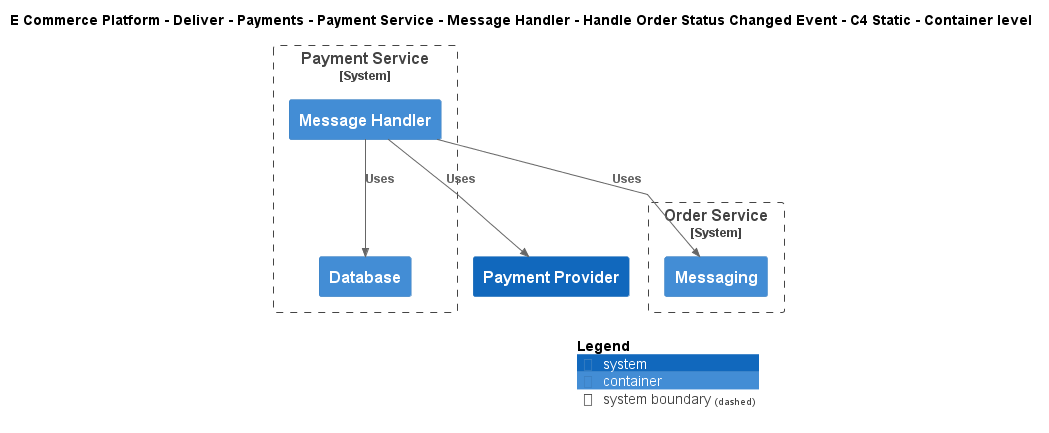

The diagram above was rendered by PlantUML. Its source (embedded in the PNG):
@startuml
!include ..\..\..\..\..\..\..\..\..\.c4s\C4_Container.puml

AddElementTag("c4interflow:lifecycle:new", $bgColor=green, $fontColor=#ffffff, $borderColor=green, $shadowing="False")
AddElementTag("c4interflow:lifecycle:changed", $bgColor=orange, $fontColor=#ffffff, $borderColor=orange, $shadowing="False")
AddElementTag("c4interflow:lifecycle:removed", $bgColor=red, $fontColor=#ffffff, $borderColor=red, $shadowing="False")

AddRelTag("c4interflow:lifecycle:new", $textColor=green, $lineColor=green)
AddRelTag("c4interflow:lifecycle:changed", $textColor=orange, $lineColor=orange)
AddRelTag("c4interflow:lifecycle:removed", $textColor=red, $lineColor=red)

SHOW_PERSON_PORTRAIT()
LAYOUT_TOP_DOWN()

skinparam linetype polyline

title E Commerce Platform - Deliver - Payments - Payment Service - Message Handler - Handle Order Status Changed Event - C4 Static - Container level


System_Boundary(ECommercePlatform.Deliver.Payments.SoftwareSystems.PaymentService, "Payment Service") {
    Container(ECommercePlatform.Deliver.Payments.SoftwareSystems.PaymentService.Containers.MessageHandler, "Message Handler", "", "")
    Container(ECommercePlatform.Deliver.Payments.SoftwareSystems.PaymentService.Containers.Database, "Database", "", "")
}

System_Boundary(ECommercePlatform.GenerateDemand.OrderManagement.SoftwareSystems.OrderService, "Order Service") {
    Container(ECommercePlatform.GenerateDemand.OrderManagement.SoftwareSystems.OrderService.Containers.Messaging, "Messaging", "", "")
}
System(ECommercePlatform.Deliver.Payments.SoftwareSystems.PaymentProvider, "Payment Provider", "")

Rel(ECommercePlatform.Deliver.Payments.SoftwareSystems.PaymentService.Containers.MessageHandler, ECommercePlatform.GenerateDemand.OrderManagement.SoftwareSystems.OrderService.Containers.Messaging, "Uses")
Rel(ECommercePlatform.Deliver.Payments.SoftwareSystems.PaymentService.Containers.MessageHandler, ECommercePlatform.Deliver.Payments.SoftwareSystems.PaymentService.Containers.Database, "Uses")
Rel(ECommercePlatform.Deliver.Payments.SoftwareSystems.PaymentService.Containers.MessageHandler, ECommercePlatform.Deliver.Payments.SoftwareSystems.PaymentProvider, "Uses")


SHOW_LEGEND()
@enduml